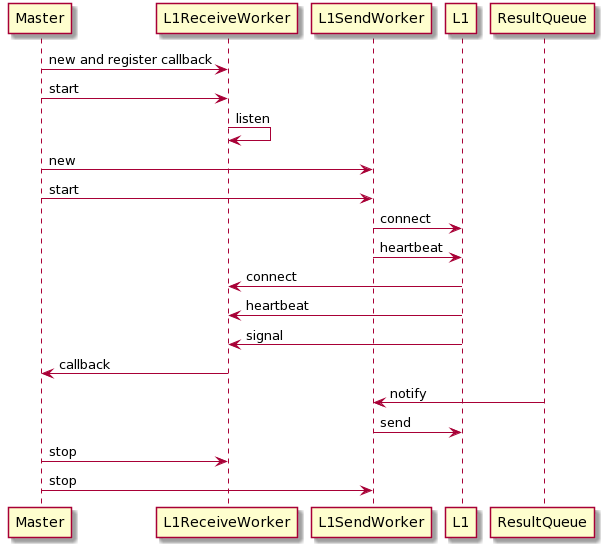

The diagram above was rendered by PlantUML. Its source (embedded in the PNG):
@startuml
Master -> L1ReceiveWorker : new and register callback
Master -> L1ReceiveWorker : start
L1ReceiveWorker -> L1ReceiveWorker : listen 
Master -> L1SendWorker : new
Master -> L1SendWorker : start
L1SendWorker -> L1 : connect 
L1SendWorker -> L1 : heartbeat 
L1 -> L1ReceiveWorker : connect 
L1 -> L1ReceiveWorker : heartbeat 
L1 -> L1ReceiveWorker : signal
L1ReceiveWorker -> Master : callback
ResultQueue -> L1SendWorker : notify
L1SendWorker -> L1 : send 
Master -> L1ReceiveWorker : stop
Master -> L1SendWorker : stop
@enduml